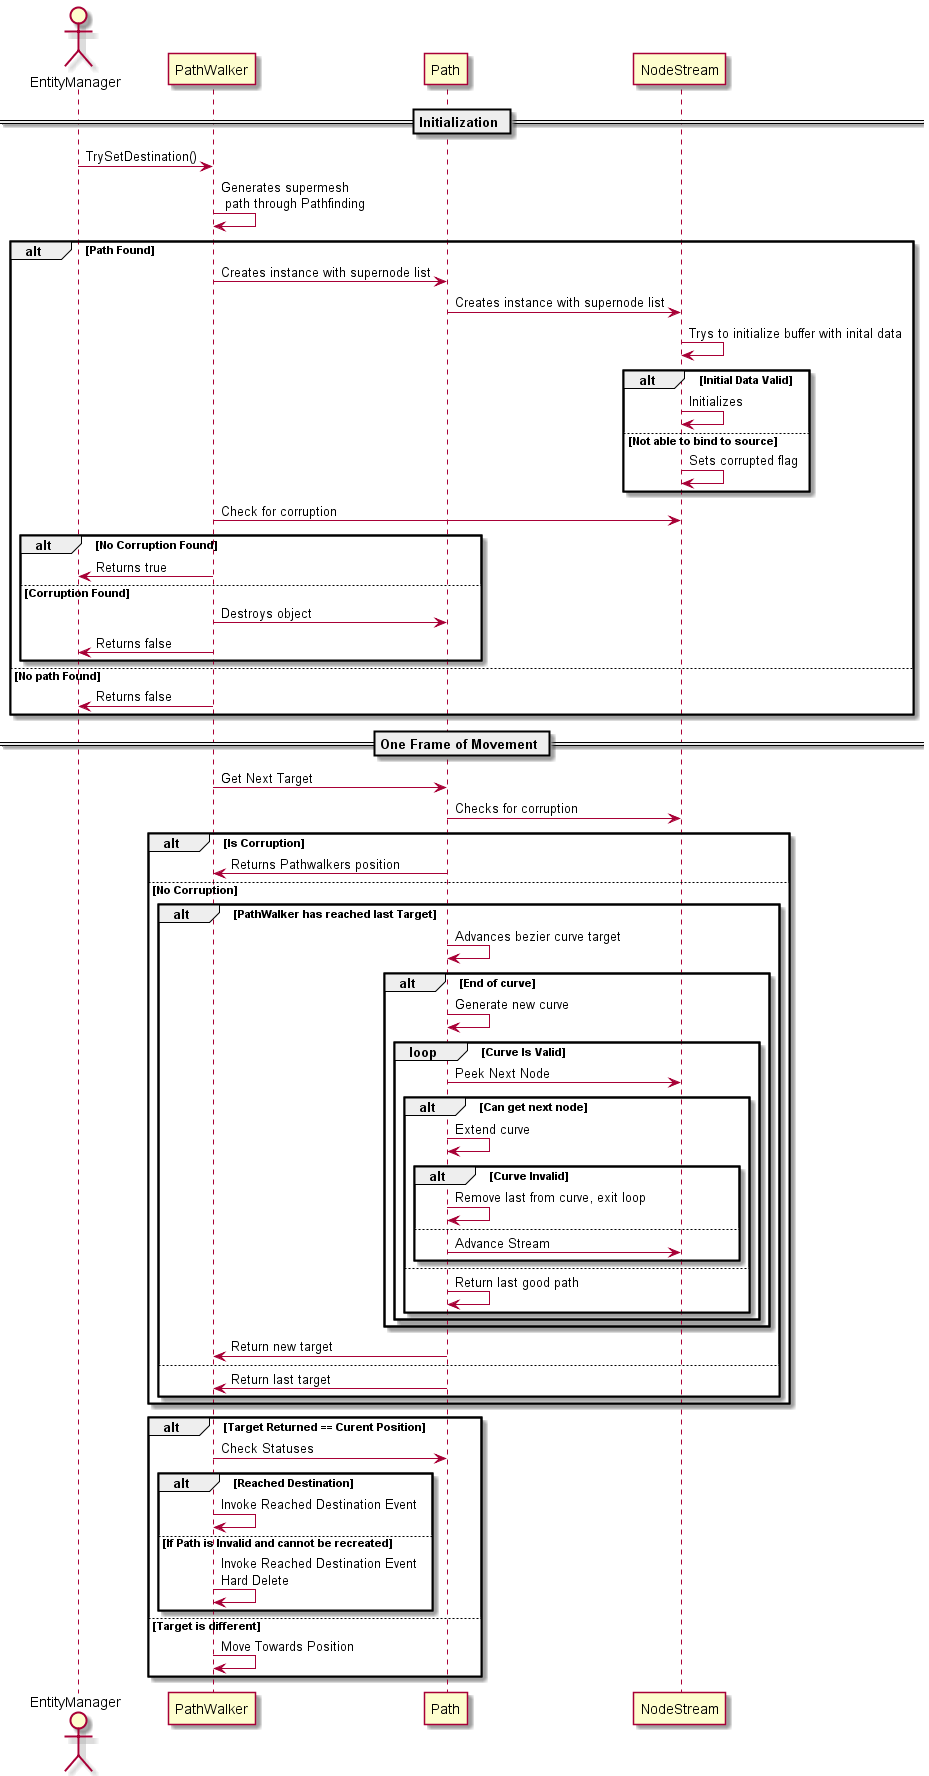

The diagram above was rendered by PlantUML. Its source (embedded in the PNG):
@startuml Path Flow
actor EntityManager
participant PathWalker
participant Path
participant NodeStream

== Initialization ==

EntityManager -> PathWalker : TrySetDestination()
PathWalker -> PathWalker : Generates supermesh \n path through Pathfinding

alt Path Found
    PathWalker -> Path : Creates instance with supernode list
    Path -> NodeStream : Creates instance with supernode list
    NodeStream -> NodeStream : Trys to initialize buffer with inital data
    alt Initial Data Valid
        NodeStream -> NodeStream : Initializes
    else Not able to bind to source
        NodeStream -> NodeStream : Sets corrupted flag
    end

    PathWalker -> NodeStream : Check for corruption
    alt No Corruption Found
        PathWalker -> EntityManager : Returns true
    else Corruption Found
        PathWalker -> Path : Destroys object
        PathWalker -> EntityManager : Returns false
    end
else No path Found
    PathWalker -> EntityManager : Returns false
end

== One Frame of Movement ==

PathWalker -> Path : Get Next Target

Path -> NodeStream : Checks for corruption
alt Is Corruption
    Path -> PathWalker : Returns Pathwalkers position
else No Corruption
    alt PathWalker has reached last Target
        Path -> Path : Advances bezier curve target
        alt End of curve
            Path -> Path : Generate new curve
            loop Curve Is Valid 
                Path -> NodeStream : Peek Next Node
                alt Can get next node
                    Path -> Path : Extend curve
                    alt Curve Invalid
                        Path -> Path : Remove last from curve, exit loop
                    else 
                        Path -> NodeStream : Advance Stream
                    end
                else 
                    Path -> Path : Return last good path
                end
            end
        end
        Path -> PathWalker : Return new target
    else
        Path -> PathWalker : Return last target
    end

end

alt Target Returned == Curent Position
    PathWalker -> Path : Check Statuses
    alt Reached Destination 
        PathWalker -> PathWalker : Invoke Reached Destination Event
    else If Path is Invalid and cannot be recreated
        PathWalker -> PathWalker : Invoke Reached Destination Event \nHard Delete
    end
else Target is different
    PathWalker -> PathWalker : Move Towards Position
end
@enduml